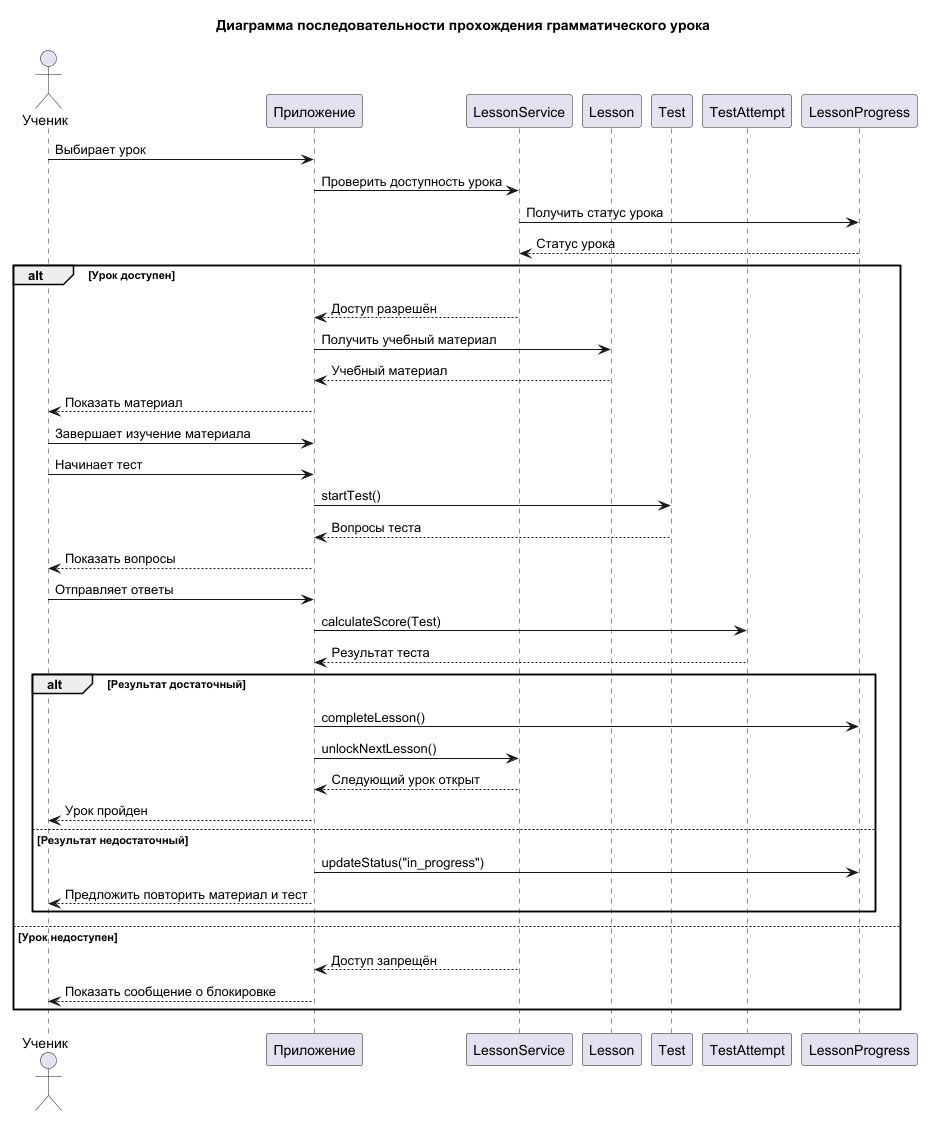

The diagram above was rendered by PlantUML. Its source (embedded in the PNG):
@startuml

title Диаграмма последовательности прохождения грамматического урока

actor "Ученик" as Student
participant "Приложение" as App
participant "LessonService" as LS
participant "Lesson" as Lesson
participant "Test" as Test
participant "TestAttempt" as Attempt
participant "LessonProgress" as Progress

Student -> App: Выбирает урок
App -> LS: Проверить доступность урока
LS -> Progress: Получить статус урока
Progress --> LS: Статус урока

alt Урок доступен
    LS --> App: Доступ разрешён
    App -> Lesson: Получить учебный материал
    Lesson --> App: Учебный материал
    App --> Student: Показать материал

    Student -> App: Завершает изучение материала
    Student -> App: Начинает тест
    App -> Test: startTest()
    Test --> App: Вопросы теста
    App --> Student: Показать вопросы

    Student -> App: Отправляет ответы
    App -> Attempt: calculateScore(Test)
    Attempt --> App: Результат теста

    alt Результат достаточный
        App -> Progress: completeLesson()
        App -> LS: unlockNextLesson()
        LS --> App: Следующий урок открыт
        App --> Student: Урок пройден
    else Результат недостаточный
        App -> Progress: updateStatus("in_progress")
        App --> Student: Предложить повторить материал и тест
    end

else Урок недоступен
    LS --> App: Доступ запрещён
    App --> Student: Показать сообщение о блокировке
end

@enduml